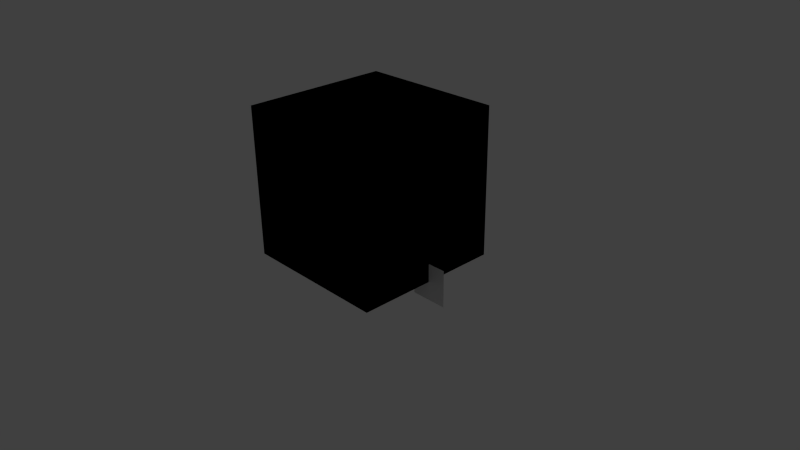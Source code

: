 # Source: bf_default.blend  (saved by Blender 2.69.0; exported with 4.5.12 LTS)
import bpy
from mathutils import Matrix  # noqa: F401  (used for matrix-valued properties, if any)

bpy.ops.wm.read_factory_settings(use_empty=True)
scene = bpy.context.scene
scene.name = 'example_case'

# ---- collections
col_collection_1 = bpy.data.collections.new('Collection 1'); scene.collection.children.link(col_collection_1)

# ---- materials (node trees are filled in below, after node groups)
mat_burner = bpy.data.materials.new('burner')
mat_burner.alpha_threshold = 0.0
mat_burner.use_transparent_shadow = False
mat_burner.diffuse_color = (0.8, 0.0, 0.0, 1.0)
mat_burner.roughness = 0.5
mat_burner.line_color = (0.0, 0.0, 0.0, 1.0)
mat_inert = bpy.data.materials.new('INERT')
mat_inert.alpha_threshold = 0.0
mat_inert.use_transparent_shadow = False
mat_inert.diffuse_color = (0.8, 0.8, 0.2, 1.0)
mat_inert.roughness = 0.5
mat_inert.line_color = (0.0, 0.0, 0.0, 1.0)
mat_open = bpy.data.materials.new('OPEN')
mat_open.alpha_threshold = 0.0
mat_open.use_transparent_shadow = False
mat_open.diffuse_color = (0.2, 0.8, 0.8, 1.0)
mat_open.roughness = 0.5
mat_open.line_color = (0.0, 0.0, 0.0, 0.2)

# ---- material node trees

# ---- world
world_world = bpy.data.worlds.new('World'); scene.world = world_world
world_world.color = (0.05088, 0.05088, 0.05088)
world_world.use_sun_shadow = False
world_world.sun_shadow_jitter_overblur = 0.0
world_world.cycles.sampling_method = 'MANUAL'
world_world.cycles.sample_map_resolution = 256

# ---- cameras
cam_camera = bpy.data.cameras.new('Camera')
cam_camera.clip_end = 100.0
cam_camera.lens = 35.0
cam_camera.sensor_width = 32.0
cam_camera.sensor_height = 18.0
cam_camera.ortho_scale = 7.314
cam_camera.dof.focus_distance = 0.0
cam_camera.dof.aperture_fstop = 128.0

# ---- lights
light_lamp = bpy.data.lights.new('Lamp', 'POINT')
light_lamp.transmission_factor = 0.0
light_lamp.cutoff_distance = 30.0
light_lamp.energy = 100.0
light_lamp.shadow_buffer_clip_start = 1.001
light_lamp.shadow_soft_size = 0.1
light_lamp.shadow_maximum_resolution = 0.006
light_lamp.use_absolute_resolution = True
light_lamp.cycles.use_multiple_importance_sampling = False

# ---- meshes
me_plane_003 = bpy.data.meshes.new('Plane.003')
me_plane_003.from_pydata([(1.0, -1.0, 0.1), (1.0, -1.0, 0.7), (1.0, -1.0, 0.5), (1.0, -1.0, 0.3), (1.0, -1.0, 0.9), (1.0, -1.0, 1.1), (1.0, -1.0, 1.3), (1.0, -1.0, 1.5), (1.0, -1.0, 1.7), (1.0, -1.0, 1.9)], [(0, 3), (3, 2), (2, 1), (1, 4), (4, 5), (5, 6), (6, 7), (7, 8), (8, 9)], [])
me_plane_003.use_remesh_preserve_volume = False
me_plane_003.use_remesh_preserve_attributes = False
me_plane_003.use_mirror_vertex_groups = False
me_plane_003.update()
me_plane = bpy.data.meshes.new('Plane')
me_plane.from_pydata([(-4.0, -1.0, -0.75), (-4.0, 1.0, -0.75), (-4.0, -1.0, -1.25), (-4.0, 1.0, -1.25), (1.0, -1.0, 0.0), (-1.0, -1.0, 0.0), (1.0, 1.0, 0.0), (-1.0, 1.0, 0.0)], [], [(1, 0, 2, 3), (5, 4, 6, 7)])
me_plane.use_remesh_preserve_volume = False
me_plane.use_remesh_preserve_attributes = False
me_plane.use_mirror_vertex_groups = False
me_plane.update()
me_plane_001 = bpy.data.meshes.new('Plane.001')
me_plane_001.from_pydata([(1.0, -1.0, 0.0), (-1.0, -1.0, 0.0), (1.0, 1.0, 0.0), (-1.0, 1.0, 0.0), (1.0, -1.0, 0.3), (-1.0, -1.0, 0.3), (1.0, 1.0, 0.3), (-1.0, 1.0, 0.3)], [], [(1, 3, 2, 0), (5, 4, 6, 7), (0, 2, 6, 4), (3, 1, 5, 7), (2, 3, 7, 6), (1, 0, 4, 5)])
me_plane_001.use_remesh_preserve_volume = False
me_plane_001.use_remesh_preserve_attributes = False
me_plane_001.use_mirror_vertex_groups = False
me_plane_001.update()
me_circle_001 = bpy.data.meshes.new('Circle.001')
me_circle_001.from_pydata([(0.0, 0.5, 0.5), (-0.1913, 0.4619, 0.5), (-0.3536, 0.3536, 0.5), (-0.4619, 0.1913, 0.5), (-0.5, -2.186e-08, 0.5), (-0.4619, -0.1913, 0.5), (-0.3536, -0.3536, 0.5), (-0.1913, -0.4619, 0.5), (-7.55e-08, -0.5, 0.5), (0.1913, -0.4619, 0.5), (0.3536, -0.3536, 0.5), (0.4619, -0.1913, 0.5), (0.5, 5.962e-09, 0.5), (0.4619, 0.1913, 0.5), (0.3536, 0.3536, 0.5), (0.1913, 0.4619, 0.5)], [], [(0, 1, 2, 3, 4, 5, 6, 7, 8, 9, 10, 11, 12, 13, 14, 15)])
me_circle_001.materials.append(mat_burner)
me_circle_001.use_remesh_preserve_volume = False
me_circle_001.use_remesh_preserve_attributes = False
me_circle_001.use_mirror_vertex_groups = False
me_circle_001.update()
me_circle = bpy.data.meshes.new('Circle')
me_circle.from_pydata([(0.0, 0.5, 0.0), (-0.1913, 0.4619, 0.0), (-0.3536, 0.3536, 0.0), (-0.4619, 0.1913, 0.0), (-0.5, -2.186e-08, 0.0), (-0.4619, -0.1913, 0.0), (-0.3536, -0.3536, 0.0), (-0.1913, -0.4619, 0.0), (-7.55e-08, -0.5, 0.0), (0.1913, -0.4619, 0.0), (0.3536, -0.3536, 0.0), (0.4619, -0.1913, 0.0), (0.5, 5.962e-09, 0.0), (0.4619, 0.1913, 0.0), (0.3536, 0.3536, 0.0), (0.1913, 0.4619, 0.0), (0.0, 0.5, 0.5), (-0.1913, 0.4619, 0.5), (-0.3536, 0.3536, 0.5), (-0.4619, 0.1913, 0.5), (-0.5, -2.186e-08, 0.5), (-0.4619, -0.1913, 0.5), (-0.3536, -0.3536, 0.5), (-0.1913, -0.4619, 0.5), (-7.55e-08, -0.5, 0.5), (0.1913, -0.4619, 0.5), (0.3536, -0.3536, 0.5), (0.4619, -0.1913, 0.5), (0.5, 5.962e-09, 0.5), (0.4619, 0.1913, 0.5), (0.3536, 0.3536, 0.5), (0.1913, 0.4619, 0.5)], [], [(0, 15, 14, 13, 12, 11, 10, 9, 8, 7, 6, 5, 4, 3, 2, 1), (16, 17, 18, 19, 20, 21, 22, 23, 24, 25, 26, 27, 28, 29, 30, 31), (6, 7, 23, 22), (4, 5, 21, 20), (15, 0, 16, 31), (2, 3, 19, 18), (13, 14, 30, 29), (0, 1, 17, 16), (11, 12, 28, 27), (9, 10, 26, 25), (7, 8, 24, 23), (5, 6, 22, 21), (3, 4, 20, 19), (14, 15, 31, 30), (1, 2, 18, 17), (12, 13, 29, 28), (10, 11, 27, 26), (8, 9, 25, 24)])
me_circle.materials.append(mat_inert)
me_circle.use_remesh_preserve_volume = False
me_circle.use_remesh_preserve_attributes = False
me_circle.use_mirror_vertex_groups = False
me_circle.update()
me_xbs_bbox_002 = bpy.data.meshes.new('xbs_bbox.002')
me_xbs_bbox_002.from_pydata([(-1.0, -1.0, 0.0), (1.0, -1.0, 0.0), (1.0, 1.0, 0.0), (-1.0, 1.0, 0.0)], [], [(0, 3, 2, 1)])
me_xbs_bbox_002.materials.append(mat_inert)
me_xbs_bbox_002.use_remesh_preserve_volume = False
me_xbs_bbox_002.use_remesh_preserve_attributes = False
me_xbs_bbox_002.use_mirror_vertex_groups = False
me_xbs_bbox_002.update()
me_xbs_bbox_001 = bpy.data.meshes.new('xbs_bbox.001')
me_xbs_bbox_001.from_pydata([(-1.0, -1.0, 0.0), (1.0, -1.0, 0.0), (1.0, 1.0, 0.0), (-1.0, 1.0, 0.0), (-1.0, -1.0, 2.0), (1.0, -1.0, 2.0), (1.0, 1.0, 2.0), (-1.0, 1.0, 2.0)], [], [(0, 1, 5, 4), (0, 4, 7, 3), (6, 5, 1, 2), (6, 2, 3, 7), (6, 7, 4, 5)])
me_xbs_bbox_001.materials.append(mat_open)
me_xbs_bbox_001.use_remesh_preserve_volume = False
me_xbs_bbox_001.use_remesh_preserve_attributes = False
me_xbs_bbox_001.use_mirror_vertex_groups = False
me_xbs_bbox_001.update()
me_xbs_bbox_003 = bpy.data.meshes.new('xbs_bbox.003')
me_xbs_bbox_003.from_pydata([(-1.0, -1.0, 0.0), (1.0, -1.0, 0.0), (1.0, 1.0, 0.0), (-1.0, 1.0, 0.0), (-1.0, -1.0, 2.0), (1.0, -1.0, 2.0), (1.0, 1.0, 2.0), (-1.0, 1.0, 2.0)], [], [(0, 3, 2, 1), (0, 1, 5, 4), (0, 4, 7, 3), (6, 5, 1, 2), (6, 2, 3, 7), (6, 7, 4, 5)])
me_xbs_bbox_003.use_remesh_preserve_volume = False
me_xbs_bbox_003.use_remesh_preserve_attributes = False
me_xbs_bbox_003.use_mirror_vertex_groups = False
me_xbs_bbox_003.update()

# ---- objects
ob_output = bpy.data.objects.new('Output', None)
ob_tc = bpy.data.objects.new('tc', me_plane_003)
ob_temp_slice = bpy.data.objects.new('temp slice', me_plane)
ob_burner = bpy.data.objects.new('Burner', None)
ob_base_hole = bpy.data.objects.new('base hole', me_plane_001)
ob_burner_1 = bpy.data.objects.new('burner', me_circle_001)
ob_burner_base = bpy.data.objects.new('burner base', me_circle)
ob_domain = bpy.data.objects.new('Domain', None)
ob_domain_bc_base = bpy.data.objects.new('domain bc base', me_xbs_bbox_002)
ob_domain_bc_top = bpy.data.objects.new('domain bc top', me_xbs_bbox_001)
ob_domain_1 = bpy.data.objects.new('domain', me_xbs_bbox_003)
ob_lamp = bpy.data.objects.new('Lamp', light_lamp)
ob_camera = bpy.data.objects.new('Camera', cam_camera)

# ---- transforms, parenting, visibility, modifiers, constraints
ob_output.location = (0.0, 0.0, 0.0)
ob_output.empty_image_offset = (0.0, 0.0)
ob_output.lineart.crease_threshold = 0.0
ob_tc.parent = ob_output
ob_tc.location = (-0.2, 0.8, 0.0)
ob_tc.scale = (0.9, 0.1, 1.0)
ob_tc.lineart.crease_threshold = 0.0
ob_temp_slice.parent = ob_output
ob_temp_slice.location = (1.0, 0.0, 0.0)
ob_temp_slice.rotation_euler = (1.571, -0.0, 0.0)
ob_temp_slice.scale = (0.25, 0.25, 1.0)
ob_temp_slice.lineart.crease_threshold = 0.0
ob_burner.location = (0.0, 0.0, 0.0)
ob_burner.empty_image_offset = (0.0, 0.0)
ob_burner.show_name = True
ob_burner.lineart.crease_threshold = 0.0
ob_base_hole.parent = ob_burner
ob_base_hole.location = (0.0, 0.0, 0.0)
ob_base_hole.scale = (0.6, 0.2, 1.0)
ob_base_hole.display_type = 'WIRE'
ob_base_hole.lineart.crease_threshold = 0.0
ob_burner_1.parent = ob_burner
ob_burner_1.location = (0.0, 0.0, 0.001)
ob_burner_1.lineart.crease_threshold = 0.0
ob_burner_base.parent = ob_burner
ob_burner_base.location = (0.0, 0.0, 0.0)
ob_burner_base.lineart.crease_threshold = 0.0
ob_domain.location = (0.0, 0.0, 0.0)
ob_domain.empty_image_offset = (0.0, 0.0)
ob_domain.lineart.crease_threshold = 0.0
ob_domain_bc_base.parent = ob_domain
ob_domain_bc_base.location = (0.0, 0.0, 0.0)
ob_domain_bc_base.display_type = 'SOLID'
ob_domain_bc_base.lineart.crease_threshold = 0.0
ob_domain_bc_top.parent = ob_domain
ob_domain_bc_top.location = (0.0, 0.0, 0.0)
ob_domain_bc_top.display_type = 'SOLID'
ob_domain_bc_top.show_transparent = True
ob_domain_bc_top.lineart.crease_threshold = 0.0
ob_domain_1.parent = ob_domain
ob_domain_1.location = (0.0, 0.0, 0.0)
ob_domain_1.display_type = 'WIRE'
ob_domain_1.lineart.crease_threshold = 0.0
ob_lamp.location = (4.076, 1.005, 5.904)
ob_lamp.rotation_euler = (0.6503, 0.05522, 1.866)
ob_lamp.lock_rotations_4d = False
ob_lamp.empty_display_type = 'ARROWS'
ob_lamp.color = (0.0, 0.0, 0.0, 0.0)
ob_lamp.lineart.crease_threshold = 0.0
ob_camera.location = (7.481, -6.508, 5.344)
ob_camera.rotation_euler = (1.109, 0.01082, 0.8149)
ob_camera.lock_rotations_4d = False
ob_camera.empty_display_type = 'ARROWS'
ob_camera.color = (0.0, 0.0, 0.0, 0.0)
ob_camera.hide_viewport = True
ob_camera.display_type = 'WIRE'
ob_camera.lineart.crease_threshold = 0.0

# ---- collection membership
col_collection_1.objects.link(ob_output)
col_collection_1.objects.link(ob_tc)
col_collection_1.objects.link(ob_temp_slice)
col_collection_1.objects.link(ob_burner)
col_collection_1.objects.link(ob_base_hole)
col_collection_1.objects.link(ob_burner_1)
col_collection_1.objects.link(ob_burner_base)
col_collection_1.objects.link(ob_domain)
col_collection_1.objects.link(ob_domain_bc_base)
col_collection_1.objects.link(ob_domain_bc_top)
col_collection_1.objects.link(ob_domain_1)
col_collection_1.objects.link(ob_lamp)
col_collection_1.objects.link(ob_camera)

# ---- scene / render settings (as saved in the file)
scene.camera = ob_camera
scene.frame_start = 1; scene.frame_end = 250; scene.frame_set(1)
scene.render.engine = 'BLENDER_EEVEE_NEXT'
scene.render.image_settings.compression = 90
scene.render.resolution_percentage = 50
scene.render.dither_intensity = 0.0
scene.cycles.use_denoising = False
scene.cycles.samples = 10
scene.cycles.sampling_pattern = 'TABULATED_SOBOL'
scene.cycles.light_sampling_threshold = 0.0
scene.cycles.use_adaptive_sampling = False
scene.cycles.use_light_tree = False
scene.cycles.blur_glossy = 0.0
scene.cycles.volume_bounces = 1
scene.cycles.pixel_filter_type = 'GAUSSIAN'
scene.cycles.sample_clamp_indirect = 0.0
scene.view_settings.view_transform = 'Standard'
bpy.context.view_layer.update()
